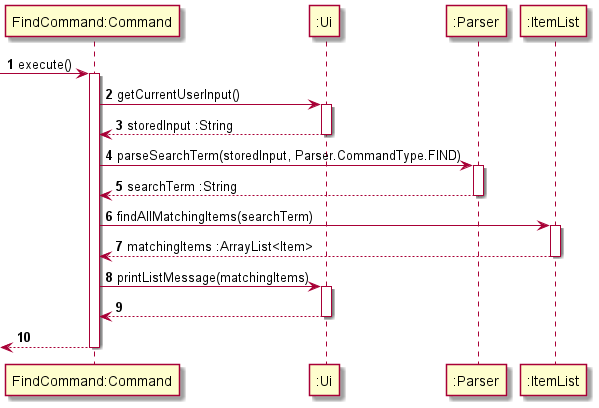

The diagram above was rendered by PlantUML. Its source (embedded in the PNG):
@startuml
'https://plantuml.com/class-diagram

autonumber

-> "FindCommand:Command": execute()
activate "FindCommand:Command"

"FindCommand:Command" -> ":Ui": getCurrentUserInput()
activate ":Ui"
"FindCommand:Command" <-- ":Ui": storedInput :String
deactivate ":Ui"

"FindCommand:Command" -> ":Parser": parseSearchTerm(storedInput, Parser.CommandType.FIND)
activate ":Parser"
"FindCommand:Command" <-- ":Parser": searchTerm :String
deactivate ":Parser"
"FindCommand:Command" -> ":ItemList": findAllMatchingItems(searchTerm)
activate ":ItemList"
"FindCommand:Command" <--":ItemList": matchingItems :ArrayList<Item>
deactivate ":ItemList"
"FindCommand:Command" -> ":Ui": printListMessage(matchingItems)
activate ":Ui"
"FindCommand:Command" <-- ":Ui"
deactivate ":Ui"

<-- "FindCommand:Command"
deactivate "FindCommand:Command"

@enduml